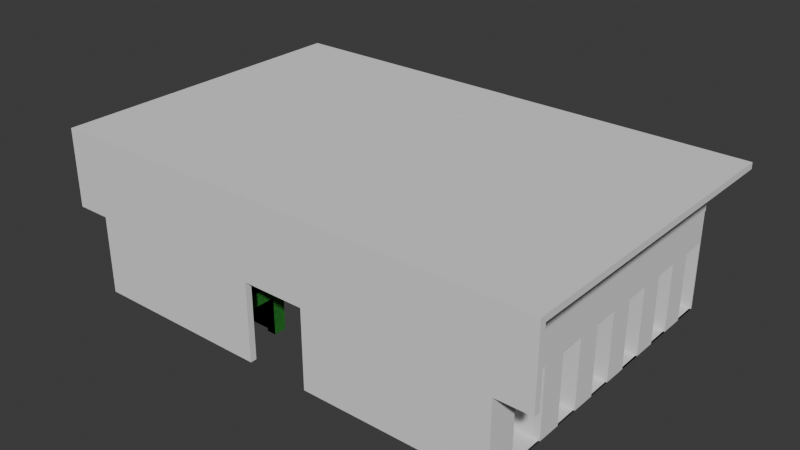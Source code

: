 # Source: pods_modular_version_B-medium47.blend  (saved by Blender 5.1.29; exported with 4.5.12 LTS)
import bpy
from mathutils import Matrix  # noqa: F401  (used for matrix-valued properties, if any)

bpy.ops.wm.read_factory_settings(use_empty=True)
scene = bpy.context.scene
scene.name = 'Scene'

# ---- collections
col_collection = bpy.data.collections.new('Collection'); scene.collection.children.link(col_collection)
col_pody = bpy.data.collections.new('pody'); col_collection.children.link(col_pody)
col_hydraulika_i_wentylacja = bpy.data.collections.new('hydraulika i wentylacja'); col_collection.children.link(col_hydraulika_i_wentylacja)
col_elektryka = bpy.data.collections.new('elektryka'); col_collection.children.link(col_elektryka)
col_toalety = bpy.data.collections.new('toalety'); col_collection.children.link(col_toalety)
col_ciany = bpy.data.collections.new('ściany'); col_collection.children.link(col_ciany)

# ---- materials (node trees are filled in below, after node groups)
mat_a1_material = bpy.data.materials.new('A1-material')
mat_a1_material.use_backface_culling = True
mat_a1_material_001 = bpy.data.materials.new('A1-material.001')
mat_a1_material_001.use_backface_culling = True

# ---- material node trees
mat_a1_material.use_nodes = True; mat_a1_material.node_tree.nodes.clear()
_N = mat_a1_material.node_tree.nodes; _L = mat_a1_material.node_tree.links
n0 = _N.new('ShaderNodeBsdfPrincipled'); n0.name = 'Principled BSDF'; n0.location = (-200, 100)
n0.inputs[0].default_value = (0.05952, 0.3817, 0.06072, 1.0)
n1 = _N.new('ShaderNodeOutputMaterial'); n1.name = 'Material Output'; n1.location = (200, 100)
_L.new(n0.outputs[0], n1.inputs[0])
n1.is_active_output = True
mat_a1_material_001.use_nodes = True; mat_a1_material_001.node_tree.nodes.clear()
_N = mat_a1_material_001.node_tree.nodes; _L = mat_a1_material_001.node_tree.links
n0 = _N.new('ShaderNodeBsdfPrincipled'); n0.name = 'Principled BSDF'; n0.location = (-200, 100)
n0.inputs[0].default_value = (0.05952, 0.3817, 0.06072, 1.0)
n0.inputs[4].default_value = 0.6
n1 = _N.new('ShaderNodeOutputMaterial'); n1.name = 'Material Output'; n1.location = (200, 100)
_L.new(n0.outputs[0], n1.inputs[0])
n1.is_active_output = True

# ---- world
world_world = bpy.data.worlds.new('World'); scene.world = world_world
world_world.use_nodes = True; world_world.node_tree.nodes.clear()
_N = world_world.node_tree.nodes; _L = world_world.node_tree.links
n0 = _N.new('ShaderNodeOutputWorld'); n0.name = 'World Output'; n0.location = (200, 100)
n1 = _N.new('ShaderNodeBackground'); n1.name = 'Background'; n1.location = (-200, 100)
n1.inputs[0].default_value = (0.05088, 0.05088, 0.05088, 1.0)
_L.new(n1.outputs[0], n0.inputs[0])
n0.is_active_output = True
world_world.color = (0.05088, 0.05088, 0.05088)
world_world.sun_shadow_jitter_overblur = 0.0

# ---- meshes
me_cube_001 = bpy.data.meshes.new('Cube.001')
me_cube_001.from_pydata([(0.4099, 1.3, 1.6), (0.0, 0.0, 1.192), (-2.861e-06, 1.3, 1.6), (-2.861e-06, -4.768e-07, 1.6), (2.4, 0.0, 1.492), (0.4099, -4.768e-07, 1.6), (2.4, 1.3, 1.6), (2.4, -4.768e-07, 1.6), (0.4099, 0.0, 1.492), (0.0, 1.3, 1.192), (0.08, 1.3, 1.192), (0.4099, 1.3, 1.492), (2.4, 1.3, 1.492), (-2.861e-06, 1.5, 1.6), (0.4099, 1.5, 1.6), (2.4, 1.5, 1.6), (0.0, 1.5, 1.192), (2.4, 1.5, 1.492), (0.0, 1.5, 1.192e-07), (0.0, 1.3, 1.192e-07), (0.4099, 1.5, 1.192e-07), (0.4099, 1.3, 1.192e-07), (2.4, 1.5, 1.192e-07), (2.105, 0.0, 0.0), (0.08, 1.3, 1.192e-07), (0.4099, 1.3, 1.192), (2.4, 1.3, 1.192), (0.7398, 1.206, 1.492), (2.4, 1.206, 1.492), (0.4099, 1.198, 1.192), (0.4099, 1.198, 1.492), (2.4, 1.198, 1.492), (2.4, 1.198, 1.192), (2.4, 0.09837, 1.492), (2.4, 0.1, 1.192), (0.4099, 0.0, 1.192), (0.4099, 0.1, 1.192), (2.4, 0.0, 1.192), (0.7398, 0.1, 1.492), (2.105, 0.0, 1.192), (2.105, 1.3, 1.192e-07), (2.105, 1.3, 1.192), (2.105, 1.198, 1.192), (2.105, 0.1, 1.192), (2.4, 1.3, 1.192e-07), (2.105, 1.198, 0.0), (2.4, 1.198, 0.0), (2.4, 0.0, 0.0), (2.4, 0.1, 0.0), (2.105, 0.1, 0.0), (2.105, 0.1, 1.492), (2.105, 1.198, 1.492), (2.4, 1.5, 1.192), (0.0, 0.1, 1.192), (0.0, 0.1, 0.0), (0.0, 0.0, 0.0), (0.4099, 0.1, 0.0), (0.4099, 0.0, 0.0), (0.0, 1.198, 1.192), (0.08, 1.198, 1.192), (0.08, 1.3, 3.576e-07), (2.384e-07, 1.3, 2.384e-07), (0.4099, 1.3, 1.192e-07), (0.4099, 1.198, 1.192e-07), (2.384e-07, 1.198, 1.192e-07), (0.08, 1.198, 1.192e-07)], [], [(9, 58, 53, 1, 3, 2), (2, 3, 5, 0), (0, 5, 7, 6), (5, 3, 1, 35, 8), (6, 7, 4, 28, 12), (5, 8, 4, 7), (1, 53, 54, 55), (15, 6, 12, 17), (14, 0, 6, 15), (13, 2, 0, 14), (16, 9, 2, 13), (9, 16, 18, 19), (60, 62, 63, 65), (18, 24, 19), (21, 20, 22, 44, 40), (24, 18, 20, 21), (41, 25, 21, 40), (52, 26, 44, 22), (61, 60, 65, 64), (14, 15, 22, 20), (26, 12, 31, 32), (36, 29, 27, 38), (51, 30, 29, 42), (42, 41, 40, 45), (12, 11, 30, 51, 31), (18, 13, 14, 20), (34, 33, 4, 37), (34, 37, 47, 48), (50, 43, 36, 38), (35, 39, 37, 4, 8), (25, 41, 42, 29), (40, 44, 46, 45), (26, 32, 46, 44), (32, 42, 45, 46), (41, 26, 44, 40), (36, 43, 39, 35), (49, 48, 47, 23), (39, 43, 49, 23), (37, 39, 23, 47), (43, 34, 48, 49), (50, 33, 31, 51), (31, 32, 42, 51), (51, 50, 38, 27), (33, 34, 32, 31), (43, 50, 51, 42), (34, 43, 42, 32), (17, 12, 26, 52), (29, 36, 53, 58, 59), (54, 56, 57, 55), (36, 35, 57, 56), (53, 36, 56, 54), (35, 1, 55, 57), (59, 58, 64, 65), (10, 25, 62, 60), (9, 10, 60, 61), (29, 59, 65, 63), (25, 29, 63, 62), (58, 9, 61, 64)])
_uv = me_cube_001.uv_layers.new(name='UVMap')
_uv.uv.foreach_set('vector', [0.5, 0.0, 0.5312, 0.0, 0.5625, 0.0, 0.625, 0.0, 0.625, 0.25, 0.5, 0.25, 0.5, 0.25, 0.625, 0.25, 0.625, 0.5, 0.5, 0.5, 0.5, 0.5, 0.625, 0.5, 0.625, 0.5, 0.5, 0.5, 0.625, 0.5, 0.875, 0.5, 0.875, 0.75, 0.6861, 0.8723, 0.625, 0.5666, 0.5, 0.5, 0.625, 0.5, 0.625, 0.5666, 0.5103, 0.5666, 0.5, 0.5666, 0.625, 0.5, 0.625, 0.5666, 0.625, 0.5666, 0.625, 0.5, 0.625, 0.0, 0.5625, 0.0, 0.5625, 0.0, 0.625, 0.0, 0.4375, 0.5, 0.5, 0.5, 0.5, 0.5666, 0.4375, 0.5666, 0.4375, 0.5, 0.5, 0.5, 0.5, 0.5, 0.4375, 0.5, 0.4375, 0.25, 0.5, 0.25, 0.5, 0.5, 0.4375, 0.5, 0.4375, 0.0, 0.5, 0.0, 0.5, 0.25, 0.4375, 0.25, 0.5, 0.0, 0.4375, 0.0, 0.4375, 0.0, 0.5, 0.0, 0.5306, 0.9029, 0.5, 0.5666, 0.5433, 0.9004, 0.5373, 0.4502, 0.4528, 0.9181, 0.5306, 0.9029, 0.5, 0.0, 0.5, 0.5666, 0.4375, 0.5666, 0.4375, 0.5666, 0.5, 0.5666, 0.5, 0.5666, 0.5306, 0.9029, 0.4528, 0.9181, 0.4375, 0.5666, 0.5, 0.5666, 0.5, 0.5666, 0.5, 0.5666, 0.5, 0.5666, 0.5, 0.5666, 0.4375, 0.5666, 0.5, 0.5666, 0.5, 0.5666, 0.4375, 0.5666, 0.5, 0.0, 0.5306, 0.9029, 0.5373, 0.4502, 0.5312, 0.0, 0.4375, 0.5, 0.4375, 0.5, 0.4375, 0.5666, 0.4375, 0.5666, 0.5, 0.5666, 0.5, 0.5666, 0.5, 0.5666, 0.5, 0.5666, 0.6147, 0.8863, 0.5433, 0.9004, 0.5103, 0.5666, 0.5676, 0.5666, 0.5, 0.5666, 0.5, 0.5666, 0.5, 0.5666, 0.5, 0.5666, 0.5, 0.5666, 0.5, 0.5666, 0.5, 0.5666, 0.5, 0.5666, 0.0, 0.0, 0.0, 0.0, 0.0, 0.0, 0.0, 0.0, 0.0, 0.0, 0.4528, 0.9181, 0.4375, 0.25, 0.4375, 0.5, 0.4375, 0.5666, 0.5, 0.5666, 0.5, 0.5666, 0.5, 0.5666, 0.5, 0.5666, 0.5, 0.5666, 0.5, 0.5666, 0.5, 0.5666, 0.5, 0.5666, 0.5, 0.5666, 0.5, 0.5666, 0.5, 0.5666, 0.5, 0.5666, 0.5, 0.5666, 0.5, 0.5666, 0.5, 0.5666, 0.625, 0.5666, 0.625, 0.5666, 0.5, 0.5666, 0.5, 0.5666, 0.5, 0.5666, 0.5, 0.5666, 0.5, 0.5666, 0.5, 0.5666, 0.5, 0.5666, 0.5, 0.5666, 0.5, 0.5666, 0.5, 0.5666, 0.5, 0.5666, 0.5, 0.5666, 0.5, 0.5666, 0.5, 0.5666, 0.5, 0.5666, 0.5, 0.5666, 0.0, 0.0, 0.0, 0.0, 0.0, 0.0, 0.0, 0.0, 0.5, 0.5666, 0.5, 0.5666, 0.5, 0.5666, 0.5, 0.5666, 0.5, 0.5666, 0.5, 0.5666, 0.5, 0.5666, 0.5, 0.5666, 0.5, 0.5666, 0.5, 0.5666, 0.5, 0.5666, 0.5, 0.5666, 0.5, 0.5666, 0.5, 0.5666, 0.5, 0.5666, 0.5, 0.5666, 0.5, 0.5666, 0.5, 0.5666, 0.5, 0.5666, 0.5, 0.5666, 0.0, 0.0, 0.0, 0.0, 0.0, 0.0, 0.0, 0.0, 0.5, 0.5666, 0.5, 0.5666, 0.5, 0.5666, 0.5, 0.5666, 0.5, 0.5666, 0.5, 0.5666, 0.5676, 0.5666, 0.5103, 0.5666, 0.0, 0.0, 0.0, 0.0, 0.0, 0.0, 0.0, 0.0, 0.5, 0.5666, 0.5, 0.5666, 0.5, 0.5666, 0.5, 0.5666, 0.5, 0.5666, 0.5, 0.5666, 0.5, 0.5666, 0.5, 0.5666, 0.4375, 0.5666, 0.5, 0.5666, 0.5, 0.5666, 0.4375, 0.5666, 0.5433, 0.9004, 0.6147, 0.8863, 0.5625, 0.0, 0.5312, 0.0, 0.5373, 0.4502, 0.5625, 0.0, 0.6147, 0.8863, 0.6861, 0.8723, 0.625, 0.0, 0.5, 0.5666, 0.5, 0.5666, 0.5, 0.5666, 0.5, 0.5666, 0.5625, 0.0, 0.6147, 0.8863, 0.6147, 0.8863, 0.5625, 0.0, 0.6861, 0.8723, 0.875, 0.75, 0.875, 0.75, 0.6861, 0.8723, 0.5373, 0.4502, 0.5312, 0.0, 0.5312, 0.0, 0.5373, 0.4502, 0.0, 0.0, 0.0, 0.0, 0.0, 0.0, 0.0, 0.0, 0.0, 0.0, 0.0, 0.0, 0.0, 0.0, 0.0, 0.0, 0.5433, 0.9004, 0.5373, 0.4502, 0.5373, 0.4502, 0.5433, 0.9004, 0.5, 0.5666, 0.5, 0.5666, 0.5, 0.5666, 0.5, 0.5666, 0.5312, 0.0, 0.5, 0.0, 0.5, 0.0, 0.5312, 0.0])
me_cube_001.materials.append(mat_a1_material)
me_cube_001.materials.append(mat_a1_material_001)
me_cube_001.materials.append(None)
me_cube_001.update()
me_cube = bpy.data.meshes.new('Cube')
me_cube.from_pydata([(-2.0, -2.0, 0.0), (-2.0, -2.0, 2.0), (-2.0, -2.384e-07, 0.0), (-2.0, -2.384e-07, 2.0), (0.0, -2.0, 0.0), (0.0, -2.0, 2.0), (0.0, -2.384e-07, 0.0), (0.0, -2.384e-07, 2.0), (-2.0, -2.0, 1.333), (-2.0, -2.384e-07, 1.333), (-6.0, -2.0, 1.333), (-6.0, -2.0, 2.0), (-6.0, -2.384e-07, 2.0), (-6.0, -2.384e-07, 1.333)], [], [(1, 3, 12, 11), (2, 9, 3, 7, 6), (6, 7, 5, 4), (4, 5, 1, 8, 0), (2, 6, 4, 0), (7, 3, 1, 5), (0, 8, 9, 2), (10, 11, 12, 13), (3, 9, 13, 12), (9, 8, 10, 13), (8, 1, 11, 10)])
_uv = me_cube.uv_layers.new(name='UVMap')
_uv.uv.foreach_set('vector', [0.875, 0.75, 0.875, 0.5, 0.875, 0.5, 0.875, 0.75, 0.375, 0.25, 0.5, 0.25, 0.625, 0.25, 0.625, 0.5, 0.375, 0.5, 0.375, 0.5, 0.625, 0.5, 0.625, 0.75, 0.375, 0.75, 0.375, 0.75, 0.625, 0.75, 0.625, 1.0, 0.5, 1.0, 0.375, 1.0, 0.125, 0.5, 0.375, 0.5, 0.375, 0.75, 0.125, 0.75, 0.625, 0.5, 0.875, 0.5, 0.875, 0.75, 0.625, 0.75, 0.375, 0.0, 0.5, 0.0, 0.5, 0.25, 0.375, 0.25, 0.5, 0.0, 0.625, 0.0, 0.625, 0.25, 0.5, 0.25, 0.625, 0.25, 0.5, 0.25, 0.5, 0.25, 0.625, 0.25, 0.5, 0.25, 0.5, 0.0, 0.5, 0.0, 0.5, 0.25, 0.5, 1.0, 0.625, 1.0, 0.625, 1.0, 0.5, 1.0])
me_cube.update()
me_cube_002 = bpy.data.meshes.new('Cube.002')
me_cube_002.from_pydata([(0.0, -2.0, 0.0), (0.0, -2.0, 2.0), (0.0, 0.0, 0.0), (0.0, 0.0, 2.0), (2.0, -2.0, 0.0), (2.0, -2.0, 2.0), (2.0, 0.0, 0.0), (2.0, 0.0, 2.0)], [], [(0, 1, 3, 2), (2, 3, 7, 6), (6, 7, 5, 4), (4, 5, 1, 0), (2, 6, 4, 0), (7, 3, 1, 5)])
_uv = me_cube_002.uv_layers.new(name='UVMap')
_uv.uv.foreach_set('vector', [0.375, 0.0, 0.625, 0.0, 0.625, 0.25, 0.375, 0.25, 0.375, 0.25, 0.625, 0.25, 0.625, 0.5, 0.375, 0.5, 0.375, 0.5, 0.625, 0.5, 0.625, 0.75, 0.375, 0.75, 0.375, 0.75, 0.625, 0.75, 0.625, 1.0, 0.375, 1.0, 0.125, 0.5, 0.375, 0.5, 0.375, 0.75, 0.125, 0.75, 0.625, 0.5, 0.875, 0.5, 0.875, 0.75, 0.625, 0.75])
me_cube_002.update()
me_cube_004 = bpy.data.meshes.new('Cube.004')
me_cube_004.from_pydata([(2.0, 0.0, 0.0), (2.0, 0.0, 3.2), (0.0, 0.0, 0.0), (0.0, 0.0, 3.2), (2.0, 2.0, 0.0), (2.0, 2.0, 3.2), (0.0, 2.0, 0.0), (0.0, 1.95, 0.0), (2.0, 1.95, 3.2), (0.0, 1.95, 3.2), (2.0, 1.95, 0.0), (0.0, 2.0, 3.2), (1.95, 0.0, 0.0), (1.95, 0.0, 3.2), (1.95, 1.95, 0.0), (1.95, 1.95, 3.2), (2.0, 0.75, 0.0), (2.0, 0.75, 3.2), (1.95, 0.75, 3.2), (1.95, 0.75, 0.0), (2.0, 1.95, 2.2), (1.95, 1.95, 2.2), (2.0, 0.75, 2.2), (1.95, 0.75, 2.2), (1.975, 0.75, 0.0), (4.936e-08, 0.258, 0.0), (4.936e-08, 0.258, 0.55), (4.936e-08, 0.758, 0.0), (4.936e-08, 0.758, 0.55), (0.65, 0.258, 0.0), (0.65, 0.258, 0.55), (0.65, 0.758, 0.0), (0.65, 0.758, 0.55), (-2.235e-08, 0.95, 0.0), (-2.235e-08, 0.95, 0.8995), (-2.235e-08, 1.95, 0.0), (-2.235e-08, 1.95, 0.8995), (0.65, 0.95, 0.0), (0.65, 0.95, 0.8995), (0.65, 1.95, 0.0), (0.65, 1.95, 0.8995), (1.41, 0.0, 0.0), (1.41, 0.0, 0.8995), (1.41, 0.5, 0.0), (1.41, 0.5, 0.8995), (1.95, 0.0, 0.0), (1.95, 0.0, 0.8995), (1.95, 0.5, 0.0), (1.95, 0.5, 0.8995)], [], [(7, 2, 3, 9), (12, 0, 1, 13), (14, 19, 12, 2, 7), (6, 4, 5, 11), (19, 12, 0, 16, 24), (21, 15, 8, 20), (4, 6, 7, 14, 10), (5, 4, 10, 20, 8), (11, 5, 8, 15, 9), (6, 11, 9, 7), (7, 9, 15, 21, 14), (9, 3, 13, 18, 15), (2, 12, 13, 3), (18, 13, 12, 19, 23), (23, 19, 16, 22), (1, 17, 22, 16, 0), (21, 23, 22, 20), (14, 19, 24, 16, 10), (15, 18, 23, 21), (17, 8, 20, 22), (14, 21, 20, 10), (19, 14, 10, 16), (25, 26, 28, 27), (27, 28, 32, 31), (31, 32, 30, 29), (29, 30, 26, 25), (27, 31, 29, 25), (32, 28, 26, 30), (33, 34, 36, 35), (35, 36, 40, 39), (39, 40, 38, 37), (37, 38, 34, 33), (35, 39, 37, 33), (40, 36, 34, 38), (43, 44, 48, 47), (47, 48, 46, 45), (45, 46, 42, 41), (43, 47, 45, 41), (48, 44, 42, 46), (42, 44, 43, 41)])
_uv = me_cube_004.uv_layers.new(name='UVMap')
_uv.uv.foreach_set('vector', [0.375, 0.7043, 0.375, 0.75, 0.625, 0.75, 0.625, 0.7043, 0.375, 0.875, 0.375, 1.0, 0.625, 1.0, 0.625, 0.875, 0.25, 0.7043, 0.25, 0.7272, 0.25, 0.75, 0.375, 0.75, 0.375, 0.7043, 0.375, 0.7, 0.125, 0.7, 0.875, 0.7, 0.625, 0.7, 0.75, 0.7272, 0.75, 0.75, 0.875, 0.75, 0.875, 0.7272, 0.8125, 0.7272, 0.5, 0.7, 0.75, 0.7, 0.875, 0.7, 0.5, 0.7, 0.125, 0.7, 0.375, 0.7, 0.375, 0.7, 0.25, 0.7, 0.125, 0.7, 0.875, 0.7, 0.125, 0.7, 0.125, 0.7, 0.5, 0.7, 0.875, 0.7, 0.625, 0.7, 0.875, 0.7, 0.875, 0.7, 0.75, 0.7, 0.625, 0.7, 0.375, 0.7, 0.625, 0.7, 0.625, 0.7, 0.375, 0.7, 0.375, 0.7, 0.625, 0.7, 0.75, 0.7, 0.5, 0.7, 0.25, 0.7, 0.625, 0.7043, 0.625, 0.75, 0.75, 0.75, 0.75, 0.7272, 0.75, 0.7043, 0.375, 0.75, 0.375, 0.875, 0.625, 0.875, 0.625, 0.75, 0.75, 0.7272, 0.75, 0.75, 0.75, 0.75, 0.75, 0.7272, 0.75, 0.7272, 0.75, 0.7272, 0.75, 0.7272, 0.0, 0.0, 0.0, 0.0, 0.0, 0.0, 0.0, 0.0, 0.0, 0.0, 0.0, 0.0, 0.0, 0.0, 0.75, 0.7043, 0.75, 0.7272, 0.0, 0.0, 0.0, 0.0, 0.75, 0.7043, 0.75, 0.7272, 0.8125, 0.7272, 0.875, 0.7272, 0.875, 0.7043, 0.75, 0.7043, 0.75, 0.7272, 0.75, 0.7272, 0.75, 0.7043, 0.0, 0.0, 0.0, 0.0, 0.0, 0.0, 0.0, 0.0, 0.25, 0.7, 0.5, 0.7, 0.5, 0.7, 0.125, 0.7, 0.75, 0.7272, 0.75, 0.7043, 0.875, 0.7043, 0.875, 0.7272, 0.375, 0.0, 0.625, 0.0, 0.625, 0.25, 0.375, 0.25, 0.375, 0.25, 0.625, 0.25, 0.625, 0.5, 0.375, 0.5, 0.375, 0.5, 0.625, 0.5, 0.625, 0.75, 0.375, 0.75, 0.375, 0.75, 0.625, 0.75, 0.625, 1.0, 0.375, 1.0, 0.125, 0.5, 0.375, 0.5, 0.375, 0.75, 0.125, 0.75, 0.625, 0.5, 0.875, 0.5, 0.875, 0.75, 0.625, 0.75, 0.375, 0.0, 0.625, 0.0, 0.625, 0.25, 0.375, 0.25, 0.375, 0.25, 0.625, 0.25, 0.625, 0.5, 0.375, 0.5, 0.375, 0.5, 0.625, 0.5, 0.625, 0.75, 0.375, 0.75, 0.375, 0.75, 0.625, 0.75, 0.625, 1.0, 0.375, 1.0, 0.125, 0.5, 0.375, 0.5, 0.375, 0.75, 0.125, 0.75, 0.625, 0.5, 0.875, 0.5, 0.875, 0.75, 0.625, 0.75, 0.375, 0.25, 0.625, 0.25, 0.625, 0.5, 0.375, 0.5, 0.375, 0.5, 0.625, 0.5, 0.625, 0.75, 0.375, 0.75, 0.375, 0.75, 0.625, 0.75, 0.625, 1.0, 0.375, 1.0, 0.125, 0.5, 0.375, 0.5, 0.375, 0.75, 0.125, 0.75, 0.625, 0.5, 0.875, 0.5, 0.875, 0.75, 0.625, 0.75, 0.875, 0.75, 0.875, 0.5, 0.125, 0.5, 0.125, 0.75])
me_cube_004.update()
me_cube_003 = bpy.data.meshes.new('Cube.003')
me_cube_003.from_pydata([(2.0, 0.0, 0.0), (2.0, 0.0, 3.2), (0.0, 0.0, 0.0), (0.0, 0.0, 3.2), (1.996, 1.6, 0.0), (1.996, 1.6, 3.2), (-4.172e-07, 1.6, 0.0), (0.0, 1.55, 0.0), (1.996, 1.55, 3.2), (0.0, 1.55, 3.2), (1.996, 1.55, 0.0), (-4.172e-07, 1.6, 3.2), (1.95, 0.0, 0.0), (1.95, 0.0, 3.2), (1.946, 1.55, 0.0), (1.946, 1.55, 3.2), (2.0, 0.75, 0.0), (2.0, 0.75, 3.2), (1.95, 0.75, 3.2), (1.95, 0.75, 0.0), (1.996, 1.55, 2.2), (1.946, 1.55, 2.2), (2.0, 0.75, 2.2), (1.95, 0.75, 2.2), (1.975, 0.75, 0.0), (-0.003989, 0.258, 0.0), (-0.003989, 0.258, 0.55), (-0.003989, 0.758, 0.0), (-0.003989, 0.758, 0.55), (0.646, 0.258, 0.0), (0.646, 0.258, 0.55), (0.646, 0.758, 0.0), (0.646, 0.758, 0.55), (-0.003989, 0.758, 0.0), (-0.003989, 0.758, 0.8995), (-0.003989, 1.55, 0.0), (-0.003989, 1.55, 0.8995), (0.646, 0.758, 0.0), (0.646, 0.758, 0.8995), (0.646, 1.55, 0.0), (0.646, 1.55, 0.8995), (1.41, 0.0, 0.0), (1.41, 0.0, 0.8995), (1.41, 0.5, 0.0), (1.41, 0.5, 0.8995), (1.95, 0.0, 0.0), (1.95, 0.0, 0.8995), (1.95, 0.5, 0.0), (1.95, 0.5, 0.8995)], [], [(7, 2, 3, 9), (12, 0, 1, 13), (14, 19, 12, 2, 7), (6, 4, 5, 11), (19, 12, 0, 16, 24), (21, 15, 8, 20), (4, 6, 7, 14, 10), (5, 4, 10, 20, 8), (11, 5, 8, 15, 9), (6, 11, 9, 7), (7, 9, 15, 21, 14), (9, 3, 13, 18, 15), (2, 12, 13, 3), (18, 13, 12, 19, 23), (23, 19, 16, 22), (1, 17, 22, 16, 0), (21, 23, 22, 20), (14, 19, 24, 16, 10), (15, 18, 23, 21), (17, 8, 20, 22), (14, 21, 20, 10), (19, 14, 10, 16), (25, 26, 28, 27), (27, 28, 32, 31), (31, 32, 30, 29), (29, 30, 26, 25), (27, 31, 29, 25), (32, 28, 26, 30), (33, 34, 36, 35), (35, 36, 40, 39), (39, 40, 38, 37), (37, 38, 34, 33), (35, 39, 37, 33), (40, 36, 34, 38), (43, 44, 48, 47), (47, 48, 46, 45), (45, 46, 42, 41), (43, 47, 45, 41), (48, 44, 42, 46), (42, 44, 43, 41)])
_uv = me_cube_003.uv_layers.new(name='UVMap')
_uv.uv.foreach_set('vector', [0.375, 0.7043, 0.375, 0.75, 0.625, 0.75, 0.625, 0.7043, 0.375, 0.875, 0.375, 1.0, 0.625, 1.0, 0.625, 0.875, 0.25, 0.7043, 0.25, 0.7272, 0.25, 0.75, 0.375, 0.75, 0.375, 0.7043, 0.375, 0.7, 0.125, 0.7, 0.875, 0.7, 0.625, 0.7, 0.75, 0.7272, 0.75, 0.75, 0.875, 0.75, 0.875, 0.7272, 0.8125, 0.7272, 0.5, 0.7, 0.75, 0.7, 0.875, 0.7, 0.5, 0.7, 0.125, 0.7, 0.375, 0.7, 0.375, 0.7, 0.25, 0.7, 0.125, 0.7, 0.875, 0.7, 0.125, 0.7, 0.125, 0.7, 0.5, 0.7, 0.875, 0.7, 0.625, 0.7, 0.875, 0.7, 0.875, 0.7, 0.75, 0.7, 0.625, 0.7, 0.375, 0.7, 0.625, 0.7, 0.625, 0.7, 0.375, 0.7, 0.375, 0.7, 0.625, 0.7, 0.75, 0.7, 0.5, 0.7, 0.25, 0.7, 0.625, 0.7043, 0.625, 0.75, 0.75, 0.75, 0.75, 0.7272, 0.75, 0.7043, 0.375, 0.75, 0.375, 0.875, 0.625, 0.875, 0.625, 0.75, 0.75, 0.7272, 0.75, 0.75, 0.75, 0.75, 0.75, 0.7272, 0.75, 0.7272, 0.75, 0.7272, 0.75, 0.7272, 0.0, 0.0, 0.0, 0.0, 0.0, 0.0, 0.0, 0.0, 0.0, 0.0, 0.0, 0.0, 0.0, 0.0, 0.75, 0.7043, 0.75, 0.7272, 0.0, 0.0, 0.0, 0.0, 0.75, 0.7043, 0.75, 0.7272, 0.8125, 0.7272, 0.875, 0.7272, 0.875, 0.7043, 0.75, 0.7043, 0.75, 0.7272, 0.75, 0.7272, 0.75, 0.7043, 0.0, 0.0, 0.0, 0.0, 0.0, 0.0, 0.0, 0.0, 0.25, 0.7, 0.5, 0.7, 0.5, 0.7, 0.125, 0.7, 0.75, 0.7272, 0.75, 0.7043, 0.875, 0.7043, 0.875, 0.7272, 0.375, 0.0, 0.625, 0.0, 0.625, 0.25, 0.375, 0.25, 0.375, 0.25, 0.625, 0.25, 0.625, 0.5, 0.375, 0.5, 0.375, 0.5, 0.625, 0.5, 0.625, 0.75, 0.375, 0.75, 0.375, 0.75, 0.625, 0.75, 0.625, 1.0, 0.375, 1.0, 0.125, 0.5, 0.375, 0.5, 0.375, 0.75, 0.125, 0.75, 0.625, 0.5, 0.875, 0.5, 0.875, 0.75, 0.625, 0.75, 0.375, 0.0, 0.625, 0.0, 0.625, 0.25, 0.375, 0.25, 0.375, 0.25, 0.625, 0.25, 0.625, 0.5, 0.375, 0.5, 0.375, 0.5, 0.625, 0.5, 0.625, 0.75, 0.375, 0.75, 0.375, 0.75, 0.625, 0.75, 0.625, 1.0, 0.375, 1.0, 0.125, 0.5, 0.375, 0.5, 0.375, 0.75, 0.125, 0.75, 0.625, 0.5, 0.875, 0.5, 0.875, 0.75, 0.625, 0.75, 0.375, 0.25, 0.625, 0.25, 0.625, 0.5, 0.375, 0.5, 0.375, 0.5, 0.625, 0.5, 0.625, 0.75, 0.375, 0.75, 0.375, 0.75, 0.625, 0.75, 0.625, 1.0, 0.375, 1.0, 0.125, 0.5, 0.375, 0.5, 0.375, 0.75, 0.125, 0.75, 0.625, 0.5, 0.875, 0.5, 0.875, 0.75, 0.625, 0.75, 0.875, 0.75, 0.875, 0.5, 0.125, 0.5, 0.125, 0.75])
me_cube_003.update()
me_cube_006 = bpy.data.meshes.new('Cube.006')
me_cube_006.from_pydata([(-6.84, -0.2, 0.0), (-6.84, -0.2, 10.0), (-6.84, 0.0, 0.0), (-6.84, 5.962e-08, 10.0), (1.16, -0.2, 0.0), (1.16, -0.2, 10.0), (1.16, 0.0, 0.0), (1.16, 5.962e-08, 10.0)], [], [(0, 1, 3, 2), (2, 3, 7, 6), (6, 7, 5, 4), (4, 5, 1, 0), (2, 6, 4, 0), (7, 3, 1, 5)])
_uv = me_cube_006.uv_layers.new(name='UVMap')
_uv.uv.foreach_set('vector', [0.375, 0.0, 0.625, 0.0, 0.625, 0.25, 0.375, 0.25, 0.375, 0.25, 0.625, 0.25, 0.625, 0.5, 0.375, 0.5, 0.375, 0.5, 0.625, 0.5, 0.625, 0.75, 0.375, 0.75, 0.375, 0.75, 0.625, 0.75, 0.625, 1.0, 0.375, 1.0, 0.125, 0.5, 0.375, 0.5, 0.375, 0.75, 0.125, 0.75, 0.625, 0.5, 0.875, 0.5, 0.875, 0.75, 0.625, 0.75])
me_cube_006.update()
me_cube_005 = bpy.data.meshes.new('Cube.005')
me_cube_005.from_pydata([(0.0, -1.49e-08, 5.0), (0.0, 0.2, 5.0), (8.0, -1.49e-08, 5.0), (8.0, 0.2, 5.0), (0.0, 0.0, 2.5), (0.0, 0.2, 2.5), (8.0, 0.2, 2.5), (8.0, -1.49e-08, 2.5), (6.89, 0.2, 0.0), (6.89, -1.49e-08, 0.0), (6.89, -1.49e-08, 2.5), (6.89, 0.2, 2.5), (1.0, 0.2, 0.0), (1.0, -1.49e-08, 2.5), (1.0, -1.49e-08, 0.0), (1.0, 0.2, 2.5)], [], [(4, 0, 1, 5), (5, 1, 3, 6, 11, 15), (6, 3, 2, 7), (7, 2, 0, 4, 13, 10), (3, 1, 0, 2), (10, 9, 8, 11), (12, 15, 11, 8), (7, 10, 11, 6), (12, 8, 9, 14), (14, 13, 15, 12), (5, 15, 13, 4), (9, 10, 13, 14)])
_uv = me_cube_005.uv_layers.new(name='UVMap')
_uv.uv.foreach_set('vector', [0.5, 0.0, 0.625, 0.0, 0.625, 0.25, 0.5, 0.25, 0.5, 0.25, 0.625, 0.25, 0.625, 0.5, 0.5, 0.5, 0.5, 0.375, 0.5, 0.3125, 0.5, 0.5, 0.625, 0.5, 0.625, 0.75, 0.5, 0.75, 0.5, 0.75, 0.625, 0.75, 0.625, 1.0, 0.5, 1.0, 0.5, 0.9375, 0.5, 0.875, 0.625, 0.5, 0.875, 0.5, 0.875, 0.75, 0.625, 0.75, 0.5, 0.875, 0.375, 0.875, 0.375, 0.375, 0.5, 0.375, 0.375, 0.3125, 0.5, 0.3125, 0.5, 0.375, 0.375, 0.375, 0.5, 0.75, 0.5, 0.875, 0.5, 0.375, 0.5, 0.5, 0.1875, 0.5, 0.25, 0.5, 0.25, 0.75, 0.1875, 0.75, 0.375, 0.9375, 0.5, 0.9375, 0.5, 0.3125, 0.375, 0.3125, 0.5, 0.25, 0.5, 0.3125, 0.5, 0.9375, 0.5, 1.0, 0.375, 0.875, 0.5, 0.875, 0.5, 0.9375, 0.375, 0.9375])
me_cube_005.update()

# ---- objects
ob_pod_018 = bpy.data.objects.new('pod.018', me_cube_001)
ob_pod_019 = bpy.data.objects.new('pod.019', me_cube_001)
ob_pod_020 = bpy.data.objects.new('pod.020', me_cube_001)
ob_pod_021 = bpy.data.objects.new('pod.021', me_cube_001)
ob_pod_022 = bpy.data.objects.new('pod.022', me_cube_001)
ob_pod_023 = bpy.data.objects.new('pod.023', me_cube_001)
ob_pod_024 = bpy.data.objects.new('pod.024', me_cube_001)
ob_pod_025 = bpy.data.objects.new('pod.025', me_cube_001)
ob_pod_026 = bpy.data.objects.new('pod.026', me_cube_001)
ob_pod_027 = bpy.data.objects.new('pod.027', me_cube_001)
ob_pod_028 = bpy.data.objects.new('pod.028', me_cube_001)
ob_pod_029 = bpy.data.objects.new('pod.029', me_cube_001)
ob_pod_030 = bpy.data.objects.new('pod.030', me_cube_001)
ob_pod_031 = bpy.data.objects.new('pod.031', me_cube_001)
ob_pod_032 = bpy.data.objects.new('pod.032', me_cube_001)
ob_pod_033 = bpy.data.objects.new('pod.033', me_cube_001)
ob_pod_034 = bpy.data.objects.new('pod.034', me_cube_001)
ob_pod_035 = bpy.data.objects.new('pod.035', me_cube_001)
ob_pod_001 = bpy.data.objects.new('pod.001', me_cube_001)
ob_pod_002 = bpy.data.objects.new('pod.002', me_cube_001)
ob_pod_003 = bpy.data.objects.new('pod.003', me_cube_001)
ob_pod_004 = bpy.data.objects.new('pod.004', me_cube_001)
ob_pod_005 = bpy.data.objects.new('pod.005', me_cube_001)
ob_pod_006 = bpy.data.objects.new('pod.006', me_cube_001)
ob_pod_007 = bpy.data.objects.new('pod.007', me_cube_001)
ob_pod_008 = bpy.data.objects.new('pod.008', me_cube_001)
ob_pod_009 = bpy.data.objects.new('pod.009', me_cube_001)
ob_pod_010 = bpy.data.objects.new('pod.010', me_cube_001)
ob_pod_011 = bpy.data.objects.new('pod.011', me_cube_001)
ob_pod_012 = bpy.data.objects.new('pod.012', me_cube_001)
ob_pod_013 = bpy.data.objects.new('pod.013', me_cube_001)
ob_pod_014 = bpy.data.objects.new('pod.014', me_cube_001)
ob_pod_015 = bpy.data.objects.new('pod.015', me_cube_001)
ob_pod_016 = bpy.data.objects.new('pod.016', me_cube_001)
ob_pod_017 = bpy.data.objects.new('pod.017', me_cube_001)
ob_pod_036 = bpy.data.objects.new('pod.036', me_cube_001)
ob_pod_037 = bpy.data.objects.new('pod.037', me_cube_001)
ob_pod_038 = bpy.data.objects.new('pod.038', me_cube_001)
ob_pod_039 = bpy.data.objects.new('pod.039', me_cube_001)
ob_pod_040 = bpy.data.objects.new('pod.040', me_cube_001)
ob_pod_041 = bpy.data.objects.new('pod.041', me_cube_001)
ob_pod_042 = bpy.data.objects.new('pod.042', me_cube_001)
ob_pod_043 = bpy.data.objects.new('pod.043', me_cube_001)
ob_pod_044 = bpy.data.objects.new('pod.044', me_cube_001)
ob_pod_045 = bpy.data.objects.new('pod.045', me_cube_001)
ob_pod_046 = bpy.data.objects.new('pod.046', me_cube_001)
ob_pod_047 = bpy.data.objects.new('pod.047', me_cube_001)
ob_pod_048 = bpy.data.objects.new('pod.048', me_cube_001)
ob_pod_049 = bpy.data.objects.new('pod.049', me_cube_001)
ob_pod_050 = bpy.data.objects.new('pod.050', me_cube_001)
ob_pod_051 = bpy.data.objects.new('pod.051', me_cube_001)
ob_pod_052 = bpy.data.objects.new('pod.052', me_cube_001)
ob_pod_053 = bpy.data.objects.new('pod.053', me_cube_001)
ob_pod_054 = bpy.data.objects.new('pod.054', me_cube_001)
ob_pod_055 = bpy.data.objects.new('pod.055', me_cube_001)
ob_pod_056 = bpy.data.objects.new('pod.056', me_cube_001)
ob_pod_057 = bpy.data.objects.new('pod.057', me_cube_001)
ob_pod_058 = bpy.data.objects.new('pod.058', me_cube_001)
ob_pod_059 = bpy.data.objects.new('pod.059', me_cube_001)
ob_pod_060 = bpy.data.objects.new('pod.060', me_cube_001)
ob_pod_061 = bpy.data.objects.new('pod.061', me_cube_001)
ob_pod_062 = bpy.data.objects.new('pod.062', me_cube_001)
ob_pod_063 = bpy.data.objects.new('pod.063', me_cube_001)
ob_pod_064 = bpy.data.objects.new('pod.064', me_cube_001)
ob_pod_065 = bpy.data.objects.new('pod.065', me_cube_001)
ob_pod_066 = bpy.data.objects.new('pod.066', me_cube_001)
ob_pod_067 = bpy.data.objects.new('pod.067', me_cube_001)
ob_pod_068 = bpy.data.objects.new('pod.068', me_cube_001)
ob_pod_069 = bpy.data.objects.new('pod.069', me_cube_001)
ob_pod_070 = bpy.data.objects.new('pod.070', me_cube_001)
ob_pod_071 = bpy.data.objects.new('pod.071', me_cube_001)
ob_pod_072 = bpy.data.objects.new('pod.072', me_cube_001)
ob_przestrze__na_hydraulik__i_wentylacj__001 = bpy.data.objects.new('przestrzeń na hydraulikę i wentylację.001', me_cube)
ob_przestrze__na_hydraulik__i_wentylacj__002 = bpy.data.objects.new('przestrzeń na hydraulikę i wentylację.002', me_cube)
ob_przestrze__na_hydraulik__i_wentylacj__003 = bpy.data.objects.new('przestrzeń na hydraulikę i wentylację.003', me_cube)
ob_przestrze__na_hydraulik__i_wentylacj__004 = bpy.data.objects.new('przestrzeń na hydraulikę i wentylację.004', me_cube)
ob_przestrze__na_elektryk__001 = bpy.data.objects.new('przestrzeń na elektrykę.001', me_cube_002)
ob_przestrze__na_elektryk__002 = bpy.data.objects.new('przestrzeń na elektrykę.002', me_cube_002)
ob_przestrze__na_elektryk__003 = bpy.data.objects.new('przestrzeń na elektrykę.003', me_cube_002)
ob_przestrze__na_elektryk__004 = bpy.data.objects.new('przestrzeń na elektrykę.004', me_cube_002)
ob_wc_accessible_001 = bpy.data.objects.new('WC accessible.001', me_cube_004)
ob_przestrze__na_toalety_006 = bpy.data.objects.new('przestrzeń na toalety.006', me_cube_003)
ob_przestrze__na_toalety_001 = bpy.data.objects.new('przestrzeń na toalety.001', me_cube_003)
ob_przestrze__na_toalety_002 = bpy.data.objects.new('przestrzeń na toalety.002', me_cube_003)
ob_przestrze__na_toalety_003 = bpy.data.objects.new('przestrzeń na toalety.003', me_cube_003)
ob_przestrze__na_toalety_004 = bpy.data.objects.new('przestrzeń na toalety.004', me_cube_003)
ob_wc_accessible_002 = bpy.data.objects.new('WC accessible.002', me_cube_004)
ob_przestrze__na_toalety_005 = bpy.data.objects.new('przestrzeń na toalety.005', me_cube_003)
ob_przestrze__na_toalety_007 = bpy.data.objects.new('przestrzeń na toalety.007', me_cube_003)
ob_przestrze__na_toalety_008 = bpy.data.objects.new('przestrzeń na toalety.008', me_cube_003)
ob_przestrze__na_toalety_009 = bpy.data.objects.new('przestrzeń na toalety.009', me_cube_003)
ob_przestrze__na_toalety_010 = bpy.data.objects.new('przestrzeń na toalety.010', me_cube_003)
ob_sufit = bpy.data.objects.new('sufit', me_cube_006)
ob_sufit_001 = bpy.data.objects.new('sufit.001', me_cube_006)
ob_ciana = bpy.data.objects.new('ściana', me_cube_005)
ob_ciana_001 = bpy.data.objects.new('ściana.001', me_cube_005)

# ---- transforms, parenting, visibility, modifiers, constraints
ob_pod_018.location = (3.89, 0.2036, 5.96e-08)
ob_pod_018.rotation_euler = (-3.142, -0.0, -0.0)
ob_pod_018.scale = (-1.0, -1.0, -1.0)
ob_pod_019.location = (3.89, 1.704, 5.96e-08)
ob_pod_019.rotation_euler = (-3.142, -0.0, -0.0)
ob_pod_019.scale = (-1.0, -1.0, -1.0)
ob_pod_020.location = (3.89, 3.204, 5.96e-08)
ob_pod_020.rotation_euler = (-3.142, -0.0, -0.0)
ob_pod_020.scale = (-1.0, -1.0, -1.0)
ob_pod_021.location = (3.89, 4.704, 1.788e-07)
ob_pod_021.rotation_euler = (-3.142, -0.0, -0.0)
ob_pod_021.scale = (-1.0, -1.0, -1.0)
ob_pod_022.location = (3.89, 6.204, 1.788e-07)
ob_pod_022.rotation_euler = (-3.142, -0.0, -0.0)
ob_pod_022.scale = (-1.0, -1.0, -1.0)
ob_pod_023.location = (3.89, 7.704, 1.788e-07)
ob_pod_023.rotation_euler = (-3.142, -0.0, -0.0)
ob_pod_023.scale = (-1.0, -1.0, -1.0)
ob_pod_024.location = (3.89, 0.2036, 1.6)
ob_pod_024.rotation_euler = (-3.142, -0.0, -0.0)
ob_pod_024.scale = (-1.0, -1.0, -1.0)
ob_pod_025.location = (3.89, 1.704, 1.6)
ob_pod_025.rotation_euler = (-3.142, -0.0, -0.0)
ob_pod_025.scale = (-1.0, -1.0, -1.0)
ob_pod_026.location = (3.89, 3.204, 1.6)
ob_pod_026.rotation_euler = (-3.142, -0.0, -0.0)
ob_pod_026.scale = (-1.0, -1.0, -1.0)
ob_pod_027.location = (3.89, 4.704, 1.6)
ob_pod_027.rotation_euler = (-3.142, -0.0, -0.0)
ob_pod_027.scale = (-1.0, -1.0, -1.0)
ob_pod_028.location = (3.89, 6.204, 1.6)
ob_pod_028.rotation_euler = (-3.142, -0.0, -0.0)
ob_pod_028.scale = (-1.0, -1.0, -1.0)
ob_pod_029.location = (3.89, 7.704, 1.6)
ob_pod_029.rotation_euler = (-3.142, -0.0, -0.0)
ob_pod_029.scale = (-1.0, -1.0, -1.0)
ob_pod_030.location = (3.89, 0.2036, 3.2)
ob_pod_030.rotation_euler = (-3.142, -0.0, -0.0)
ob_pod_030.scale = (-1.0, -1.0, -1.0)
ob_pod_031.location = (3.89, 1.704, 3.2)
ob_pod_031.rotation_euler = (-3.142, -0.0, -0.0)
ob_pod_031.scale = (-1.0, -1.0, -1.0)
ob_pod_032.location = (3.89, 3.204, 3.2)
ob_pod_032.rotation_euler = (-3.142, -0.0, -0.0)
ob_pod_032.scale = (-1.0, -1.0, -1.0)
ob_pod_033.location = (3.89, 4.704, 3.2)
ob_pod_033.rotation_euler = (-3.142, -0.0, -0.0)
ob_pod_033.scale = (-1.0, -1.0, -1.0)
ob_pod_034.location = (3.89, 6.204, 3.2)
ob_pod_034.rotation_euler = (-3.142, -0.0, -0.0)
ob_pod_034.scale = (-1.0, -1.0, -1.0)
ob_pod_035.location = (3.89, 7.704, 3.2)
ob_pod_035.rotation_euler = (-3.142, -0.0, -0.0)
ob_pod_035.scale = (-1.0, -1.0, -1.0)
ob_pod_001.location = (3.89, 0.2036, 5.96e-08)
ob_pod_001.rotation_euler = (-3.142, -0.0, -0.0)
ob_pod_001.scale = (-1.0, -1.0, -1.0)
ob_pod_002.location = (3.89, 1.704, 5.96e-08)
ob_pod_002.rotation_euler = (-3.142, -0.0, -0.0)
ob_pod_002.scale = (-1.0, -1.0, -1.0)
ob_pod_003.location = (3.89, 3.204, 5.96e-08)
ob_pod_003.rotation_euler = (-3.142, -0.0, -0.0)
ob_pod_003.scale = (-1.0, -1.0, -1.0)
ob_pod_004.location = (3.89, 4.704, 1.788e-07)
ob_pod_004.rotation_euler = (-3.142, -0.0, -0.0)
ob_pod_004.scale = (-1.0, -1.0, -1.0)
ob_pod_005.location = (3.89, 6.204, 1.788e-07)
ob_pod_005.rotation_euler = (-3.142, -0.0, -0.0)
ob_pod_005.scale = (-1.0, -1.0, -1.0)
ob_pod_006.location = (3.89, 7.704, 1.788e-07)
ob_pod_006.rotation_euler = (-3.142, -0.0, -0.0)
ob_pod_006.scale = (-1.0, -1.0, -1.0)
ob_pod_007.location = (3.89, 0.2036, 1.6)
ob_pod_007.rotation_euler = (-3.142, -0.0, -0.0)
ob_pod_007.scale = (-1.0, -1.0, -1.0)
ob_pod_008.location = (3.89, 1.704, 1.6)
ob_pod_008.rotation_euler = (-3.142, -0.0, -0.0)
ob_pod_008.scale = (-1.0, -1.0, -1.0)
ob_pod_009.location = (3.89, 3.204, 1.6)
ob_pod_009.rotation_euler = (-3.142, -0.0, -0.0)
ob_pod_009.scale = (-1.0, -1.0, -1.0)
ob_pod_010.location = (3.89, 4.704, 1.6)
ob_pod_010.rotation_euler = (-3.142, -0.0, -0.0)
ob_pod_010.scale = (-1.0, -1.0, -1.0)
ob_pod_011.location = (3.89, 6.204, 1.6)
ob_pod_011.rotation_euler = (-3.142, -0.0, -0.0)
ob_pod_011.scale = (-1.0, -1.0, -1.0)
ob_pod_012.location = (3.89, 7.704, 1.6)
ob_pod_012.rotation_euler = (-3.142, -0.0, -0.0)
ob_pod_012.scale = (-1.0, -1.0, -1.0)
ob_pod_013.location = (3.89, 0.2036, 3.2)
ob_pod_013.rotation_euler = (-3.142, -0.0, -0.0)
ob_pod_013.scale = (-1.0, -1.0, -1.0)
ob_pod_014.location = (3.89, 1.704, 3.2)
ob_pod_014.rotation_euler = (-3.142, -0.0, -0.0)
ob_pod_014.scale = (-1.0, -1.0, -1.0)
ob_pod_015.location = (3.89, 3.204, 3.2)
ob_pod_015.rotation_euler = (-3.142, -0.0, -0.0)
ob_pod_015.scale = (-1.0, -1.0, -1.0)
ob_pod_016.location = (3.89, 4.704, 3.2)
ob_pod_016.rotation_euler = (-3.142, -0.0, -0.0)
ob_pod_016.scale = (-1.0, -1.0, -1.0)
ob_pod_017.location = (3.89, 6.204, 3.2)
ob_pod_017.rotation_euler = (-3.142, -0.0, -0.0)
ob_pod_017.scale = (-1.0, -1.0, -1.0)
ob_pod_036.location = (3.89, 7.704, 3.2)
ob_pod_036.rotation_euler = (-3.142, -0.0, -0.0)
ob_pod_036.scale = (-1.0, -1.0, -1.0)
ob_pod_037.location = (-3.889, 0.2036, 5.96e-08)
ob_pod_037.rotation_euler = (-6.283, -0.0, 0.0)
ob_pod_038.location = (-3.889, 1.704, 5.96e-08)
ob_pod_038.rotation_euler = (-6.283, -0.0, 0.0)
ob_pod_039.location = (-3.889, 3.204, 5.96e-08)
ob_pod_039.rotation_euler = (-6.283, -0.0, 0.0)
ob_pod_040.location = (-3.889, 4.704, 1.788e-07)
ob_pod_040.rotation_euler = (-6.283, -0.0, 0.0)
ob_pod_041.location = (-3.889, 6.204, 1.788e-07)
ob_pod_041.rotation_euler = (-6.283, -0.0, 0.0)
ob_pod_042.location = (-3.889, 7.704, 1.788e-07)
ob_pod_042.rotation_euler = (-6.283, -0.0, 0.0)
ob_pod_043.location = (-3.889, 0.2036, 1.6)
ob_pod_043.rotation_euler = (-6.283, -0.0, 0.0)
ob_pod_044.location = (-3.889, 1.704, 1.6)
ob_pod_044.rotation_euler = (-6.283, -0.0, 0.0)
ob_pod_045.location = (-3.889, 3.204, 1.6)
ob_pod_045.rotation_euler = (-6.283, -0.0, 0.0)
ob_pod_046.location = (-3.889, 4.704, 1.6)
ob_pod_046.rotation_euler = (-6.283, -0.0, 0.0)
ob_pod_047.location = (-3.889, 6.204, 1.6)
ob_pod_047.rotation_euler = (-6.283, -0.0, 0.0)
ob_pod_048.location = (-3.889, 7.704, 1.6)
ob_pod_048.rotation_euler = (-6.283, -0.0, 0.0)
ob_pod_049.location = (-3.889, 0.2036, 3.2)
ob_pod_049.rotation_euler = (-6.283, -0.0, 0.0)
ob_pod_050.location = (-3.889, 1.704, 3.2)
ob_pod_050.rotation_euler = (-6.283, -0.0, 0.0)
ob_pod_051.location = (-3.889, 3.204, 3.2)
ob_pod_051.rotation_euler = (-6.283, -0.0, 0.0)
ob_pod_052.location = (-3.889, 4.704, 3.2)
ob_pod_052.rotation_euler = (-6.283, -0.0, 0.0)
ob_pod_053.location = (-3.889, 6.204, 3.2)
ob_pod_053.rotation_euler = (-6.283, -0.0, 0.0)
ob_pod_054.location = (-3.889, 7.704, 3.2)
ob_pod_054.rotation_euler = (-6.283, -0.0, 0.0)
ob_pod_055.location = (-3.889, 0.2036, 5.96e-08)
ob_pod_055.rotation_euler = (-6.283, -0.0, 0.0)
ob_pod_056.location = (-3.889, 1.704, 5.96e-08)
ob_pod_056.rotation_euler = (-6.283, -0.0, 0.0)
ob_pod_057.location = (-3.889, 3.204, 5.96e-08)
ob_pod_057.rotation_euler = (-6.283, -0.0, 0.0)
ob_pod_058.location = (-3.889, 4.704, 1.788e-07)
ob_pod_058.rotation_euler = (-6.283, -0.0, 0.0)
ob_pod_059.location = (-3.889, 6.204, 1.788e-07)
ob_pod_059.rotation_euler = (-6.283, -0.0, 0.0)
ob_pod_060.location = (-3.889, 7.704, 1.788e-07)
ob_pod_060.rotation_euler = (-6.283, -0.0, 0.0)
ob_pod_061.location = (-3.889, 0.2036, 1.6)
ob_pod_061.rotation_euler = (-6.283, -0.0, 0.0)
ob_pod_062.location = (-3.889, 1.704, 1.6)
ob_pod_062.rotation_euler = (-6.283, -0.0, 0.0)
ob_pod_063.location = (-3.889, 3.204, 1.6)
ob_pod_063.rotation_euler = (-6.283, -0.0, 0.0)
ob_pod_064.location = (-3.889, 4.704, 1.6)
ob_pod_064.rotation_euler = (-6.283, -0.0, 0.0)
ob_pod_065.location = (-3.889, 6.204, 1.6)
ob_pod_065.rotation_euler = (-6.283, -0.0, 0.0)
ob_pod_066.location = (-3.889, 7.704, 1.6)
ob_pod_066.rotation_euler = (-6.283, -0.0, 0.0)
ob_pod_067.location = (-3.889, 0.2036, 3.2)
ob_pod_067.rotation_euler = (-6.283, -0.0, 0.0)
ob_pod_068.location = (-3.889, 1.704, 3.2)
ob_pod_068.rotation_euler = (-6.283, -0.0, 0.0)
ob_pod_069.location = (-3.889, 3.204, 3.2)
ob_pod_069.rotation_euler = (-6.283, -0.0, 0.0)
ob_pod_070.location = (-3.889, 4.704, 3.2)
ob_pod_070.rotation_euler = (-6.283, -0.0, 0.0)
ob_pod_071.location = (-3.889, 6.204, 3.2)
ob_pod_071.rotation_euler = (-6.283, -0.0, 0.0)
ob_pod_072.location = (-3.889, 7.704, 3.2)
ob_pod_072.rotation_euler = (-6.283, -0.0, 0.0)
ob_przestrze__na_hydraulik__i_wentylacj__001.location = (3.89, 10.2, 5.96e-08)
ob_przestrze__na_hydraulik__i_wentylacj__001.rotation_euler = (-3.142, -0.0, -0.0)
ob_przestrze__na_hydraulik__i_wentylacj__001.scale = (-0.5, -5.0, -2.4)
ob_przestrze__na_hydraulik__i_wentylacj__002.location = (3.89, 10.2, 5.96e-08)
ob_przestrze__na_hydraulik__i_wentylacj__002.rotation_euler = (-3.142, -0.0, -0.0)
ob_przestrze__na_hydraulik__i_wentylacj__002.scale = (-0.5, -5.0, -2.4)
ob_przestrze__na_hydraulik__i_wentylacj__003.location = (-3.889, 10.2, 5.96e-08)
ob_przestrze__na_hydraulik__i_wentylacj__003.rotation_euler = (-6.283, -0.0, 0.0)
ob_przestrze__na_hydraulik__i_wentylacj__003.scale = (0.5, 5.0, 2.4)
ob_przestrze__na_hydraulik__i_wentylacj__004.location = (-3.889, 10.2, 5.96e-08)
ob_przestrze__na_hydraulik__i_wentylacj__004.rotation_euler = (-6.283, -0.0, 0.0)
ob_przestrze__na_hydraulik__i_wentylacj__004.scale = (0.5, 5.0, 2.4)
ob_przestrze__na_elektryk__001.location = (3.89, 10.2, 5.96e-08)
ob_przestrze__na_elektryk__001.rotation_euler = (-3.142, -0.0, -0.0)
ob_przestrze__na_elektryk__001.scale = (-1.2, -0.5, -2.4)
ob_przestrze__na_elektryk__002.location = (3.89, 10.2, 5.96e-08)
ob_przestrze__na_elektryk__002.rotation_euler = (-3.142, -0.0, -0.0)
ob_przestrze__na_elektryk__002.scale = (-1.2, -0.5, -2.4)
ob_przestrze__na_elektryk__003.location = (-3.889, 10.2, 5.96e-08)
ob_przestrze__na_elektryk__003.rotation_euler = (-6.283, -0.0, 0.0)
ob_przestrze__na_elektryk__003.scale = (1.2, 0.5, 2.4)
ob_przestrze__na_elektryk__004.location = (-3.889, 10.2, 5.96e-08)
ob_przestrze__na_elektryk__004.rotation_euler = (-6.283, -0.0, 0.0)
ob_przestrze__na_elektryk__004.scale = (1.2, 0.5, 2.4)
ob_wc_accessible_001.location = (4.89, 0.2036, 5.96e-08)
ob_przestrze__na_toalety_006.location = (4.89, 2.204, 5.96e-08)
ob_przestrze__na_toalety_001.location = (4.886, 3.804, 5.96e-08)
ob_przestrze__na_toalety_002.location = (4.882, 5.404, 0.0)
ob_przestrze__na_toalety_003.location = (4.878, 7.003, 0.0)
ob_przestrze__na_toalety_004.location = (4.874, 8.603, 0.0)
ob_wc_accessible_002.location = (-4.889, 0.2036, 5.96e-08)
ob_wc_accessible_002.rotation_euler = (-3.142, -0.0, 0.0)
ob_wc_accessible_002.scale = (-1.0, -1.0, -1.0)
ob_przestrze__na_toalety_005.location = (-4.889, 2.204, 5.96e-08)
ob_przestrze__na_toalety_005.rotation_euler = (-3.142, -0.0, 0.0)
ob_przestrze__na_toalety_005.scale = (-1.0, -1.0, -1.0)
ob_przestrze__na_toalety_007.location = (-4.885, 3.804, 5.96e-08)
ob_przestrze__na_toalety_007.rotation_euler = (-3.142, -0.0, 0.0)
ob_przestrze__na_toalety_007.scale = (-1.0, -1.0, -1.0)
ob_przestrze__na_toalety_008.location = (-4.881, 5.404, 0.0)
ob_przestrze__na_toalety_008.rotation_euler = (-3.142, -0.0, 0.0)
ob_przestrze__na_toalety_008.scale = (-1.0, -1.0, -1.0)
ob_przestrze__na_toalety_009.location = (-4.877, 7.003, 0.0)
ob_przestrze__na_toalety_009.rotation_euler = (-3.142, -0.0, 0.0)
ob_przestrze__na_toalety_009.scale = (-1.0, -1.0, -1.0)
ob_przestrze__na_toalety_010.location = (-4.873, 8.603, 0.0)
ob_przestrze__na_toalety_010.rotation_euler = (-3.142, -0.0, 0.0)
ob_przestrze__na_toalety_010.scale = (-1.0, -1.0, -1.0)
ob_sufit.location = (6.84, 0.2036, 4.8)
ob_sufit.rotation_euler = (-1.571, 0.0, 0.0)
ob_sufit_001.location = (-6.839, 0.2036, 4.8)
ob_sufit_001.rotation_euler = (1.571, -0.0, 0.0)
ob_sufit_001.scale = (-1.0, -1.0, -1.0)
ob_ciana.location = (0.0004275, 0.003576, 5.96e-08)
ob_ciana_001.location = (0.0004275, 0.003576, 5.96e-08)
ob_ciana_001.rotation_euler = (-3.142, -0.0, 0.0)
ob_ciana_001.scale = (-1.0, -1.0, -1.0)

# ---- collection membership
col_pody.objects.link(ob_pod_018)
col_pody.objects.link(ob_pod_019)
col_pody.objects.link(ob_pod_020)
col_pody.objects.link(ob_pod_021)
col_pody.objects.link(ob_pod_022)
col_pody.objects.link(ob_pod_023)
col_pody.objects.link(ob_pod_024)
col_pody.objects.link(ob_pod_025)
col_pody.objects.link(ob_pod_026)
col_pody.objects.link(ob_pod_027)
col_pody.objects.link(ob_pod_028)
col_pody.objects.link(ob_pod_029)
col_pody.objects.link(ob_pod_030)
col_pody.objects.link(ob_pod_031)
col_pody.objects.link(ob_pod_032)
col_pody.objects.link(ob_pod_033)
col_pody.objects.link(ob_pod_034)
col_pody.objects.link(ob_pod_035)
col_pody.objects.link(ob_pod_001)
col_pody.objects.link(ob_pod_002)
col_pody.objects.link(ob_pod_003)
col_pody.objects.link(ob_pod_004)
col_pody.objects.link(ob_pod_005)
col_pody.objects.link(ob_pod_006)
col_pody.objects.link(ob_pod_007)
col_pody.objects.link(ob_pod_008)
col_pody.objects.link(ob_pod_009)
col_pody.objects.link(ob_pod_010)
col_pody.objects.link(ob_pod_011)
col_pody.objects.link(ob_pod_012)
col_pody.objects.link(ob_pod_013)
col_pody.objects.link(ob_pod_014)
col_pody.objects.link(ob_pod_015)
col_pody.objects.link(ob_pod_016)
col_pody.objects.link(ob_pod_017)
col_pody.objects.link(ob_pod_036)
col_pody.objects.link(ob_pod_037)
col_pody.objects.link(ob_pod_038)
col_pody.objects.link(ob_pod_039)
col_pody.objects.link(ob_pod_040)
col_pody.objects.link(ob_pod_041)
col_pody.objects.link(ob_pod_042)
col_pody.objects.link(ob_pod_043)
col_pody.objects.link(ob_pod_044)
col_pody.objects.link(ob_pod_045)
col_pody.objects.link(ob_pod_046)
col_pody.objects.link(ob_pod_047)
col_pody.objects.link(ob_pod_048)
col_pody.objects.link(ob_pod_049)
col_pody.objects.link(ob_pod_050)
col_pody.objects.link(ob_pod_051)
col_pody.objects.link(ob_pod_052)
col_pody.objects.link(ob_pod_053)
col_pody.objects.link(ob_pod_054)
col_pody.objects.link(ob_pod_055)
col_pody.objects.link(ob_pod_056)
col_pody.objects.link(ob_pod_057)
col_pody.objects.link(ob_pod_058)
col_pody.objects.link(ob_pod_059)
col_pody.objects.link(ob_pod_060)
col_pody.objects.link(ob_pod_061)
col_pody.objects.link(ob_pod_062)
col_pody.objects.link(ob_pod_063)
col_pody.objects.link(ob_pod_064)
col_pody.objects.link(ob_pod_065)
col_pody.objects.link(ob_pod_066)
col_pody.objects.link(ob_pod_067)
col_pody.objects.link(ob_pod_068)
col_pody.objects.link(ob_pod_069)
col_pody.objects.link(ob_pod_070)
col_pody.objects.link(ob_pod_071)
col_pody.objects.link(ob_pod_072)
col_hydraulika_i_wentylacja.objects.link(ob_przestrze__na_hydraulik__i_wentylacj__001)
col_hydraulika_i_wentylacja.objects.link(ob_przestrze__na_hydraulik__i_wentylacj__002)
col_hydraulika_i_wentylacja.objects.link(ob_przestrze__na_hydraulik__i_wentylacj__003)
col_hydraulika_i_wentylacja.objects.link(ob_przestrze__na_hydraulik__i_wentylacj__004)
col_elektryka.objects.link(ob_przestrze__na_elektryk__001)
col_elektryka.objects.link(ob_przestrze__na_elektryk__002)
col_elektryka.objects.link(ob_przestrze__na_elektryk__003)
col_elektryka.objects.link(ob_przestrze__na_elektryk__004)
col_toalety.objects.link(ob_wc_accessible_001)
col_toalety.objects.link(ob_przestrze__na_toalety_006)
col_toalety.objects.link(ob_przestrze__na_toalety_001)
col_toalety.objects.link(ob_przestrze__na_toalety_002)
col_toalety.objects.link(ob_przestrze__na_toalety_003)
col_toalety.objects.link(ob_przestrze__na_toalety_004)
col_toalety.objects.link(ob_wc_accessible_002)
col_toalety.objects.link(ob_przestrze__na_toalety_005)
col_toalety.objects.link(ob_przestrze__na_toalety_007)
col_toalety.objects.link(ob_przestrze__na_toalety_008)
col_toalety.objects.link(ob_przestrze__na_toalety_009)
col_toalety.objects.link(ob_przestrze__na_toalety_010)
col_ciany.objects.link(ob_sufit)
col_ciany.objects.link(ob_sufit_001)
col_ciany.objects.link(ob_ciana)
col_ciany.objects.link(ob_ciana_001)

# ---- scene / render settings (as saved in the file)
scene.frame_start = 1; scene.frame_end = 250; scene.frame_set(1)
scene.render.engine = 'BLENDER_EEVEE_NEXT'
scene.render.bake_bias = 0.0
scene.render.bake_samples = 0
scene.cycles.sampling_pattern = 'TABULATED_SOBOL'
scene.eevee.use_volume_custom_range = False
bpy.context.view_layer.update()

# ---- added for rendering (the .blend has no active camera and no usable light): camera, sun
cam_auto = bpy.data.cameras.new('AutoCamera')
cam_auto.lens = 50.0
cam_auto.sensor_width = 36.0
cam_auto.clip_end = 1000.0
ob_auto_camera = bpy.data.objects.new('AutoCamera', cam_auto)
scene.collection.objects.link(ob_auto_camera)
ob_auto_camera.location = (18.1557, -16.6827, 17.0242)
ob_auto_camera.rotation_euler = (1.09748, -7.21219e-08, 0.694738)
scene.camera = ob_auto_camera
light_auto_sun = bpy.data.lights.new('AutoSun', 'SUN')
light_auto_sun.energy = 3.0
light_auto_sun.angle = 0.0523599
ob_auto_sun = bpy.data.objects.new('AutoSun', light_auto_sun)
scene.collection.objects.link(ob_auto_sun)
ob_auto_sun.rotation_euler = (0.872665, 0.174533, 0.523599)
bpy.context.view_layer.update()
